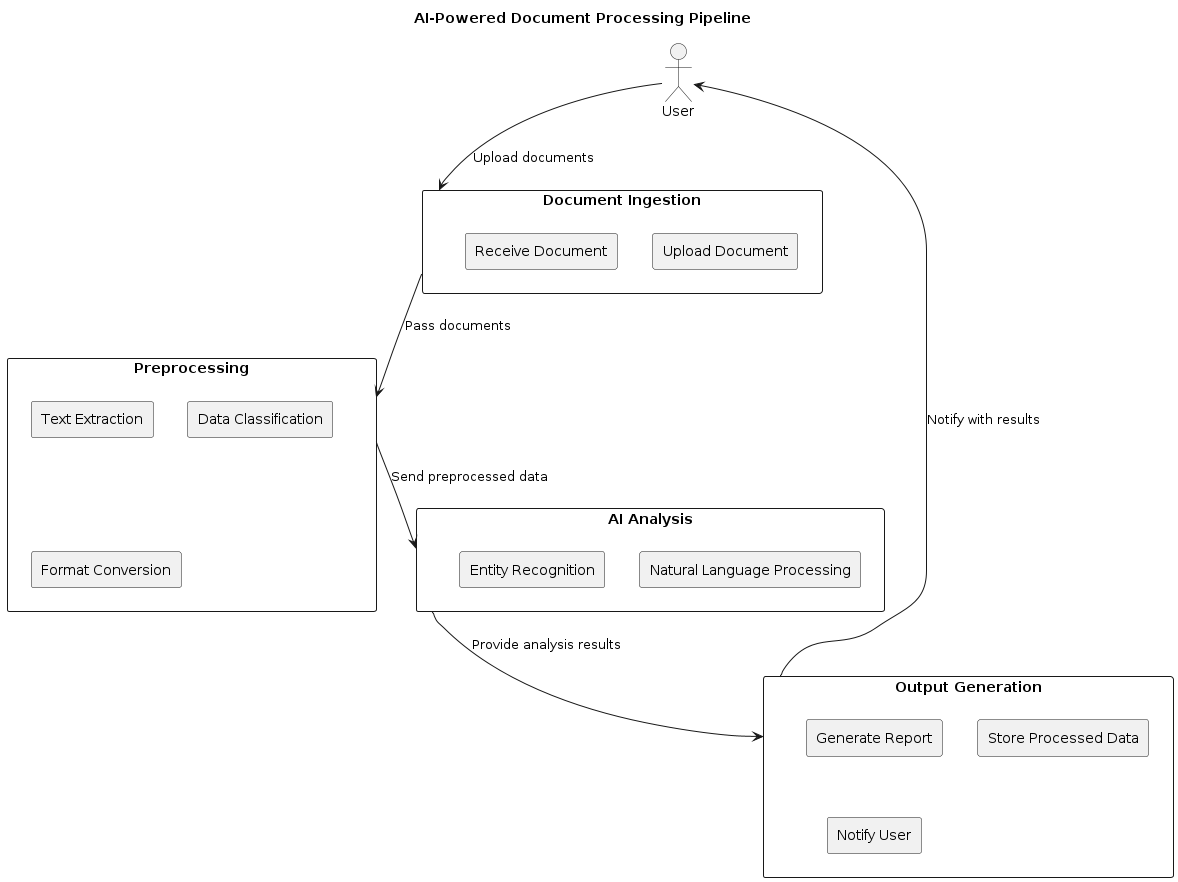

The diagram above was rendered by PlantUML. Its source (embedded in the PNG):
@startuml AI_Document_Processing_Pipeline

title AI-Powered Document Processing Pipeline

actor User

rectangle "Document Ingestion" as DI {
    rectangle "Upload Document" as UD
    rectangle "Receive Document" as RD
}

rectangle "Preprocessing" as PP {
    rectangle "Text Extraction" as TE
    rectangle "Data Cleansing" as DC
    rectangle "Format Conversion" as FC
}

rectangle "AI Analysis" as AI {
    rectangle "Natural Language Processing" as NLP
    rectangle "Data Classification" as DC
    rectangle "Entity Recognition" as ER
}

rectangle "Output Generation" as OG {
    rectangle "Generate Report" as GR
    rectangle "Store Processed Data" as SPD
    rectangle "Notify User" as NU
}

User --> DI : Upload documents
DI --> PP : Pass documents
PP --> AI : Send preprocessed data
AI --> OG : Provide analysis results
OG --> User : Notify with results

@enduml